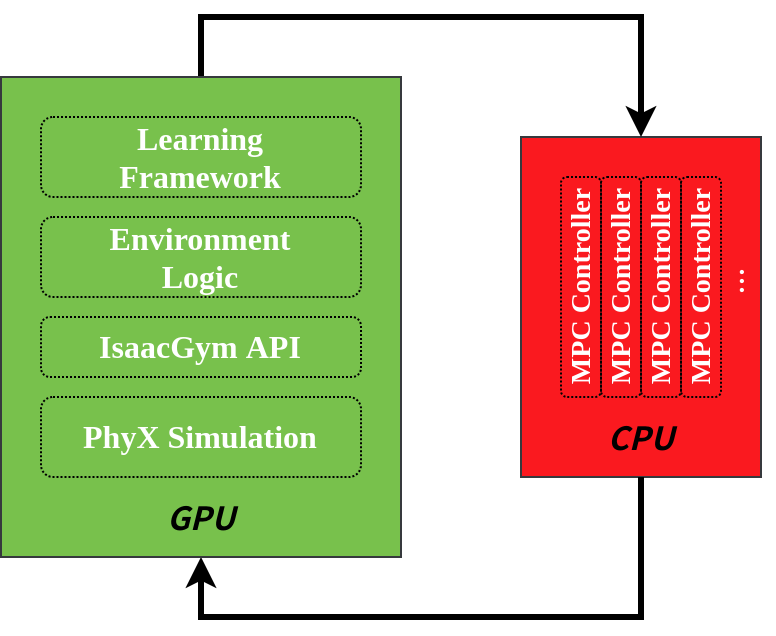

The diagram above was exported from draw.io. Its source (the exported page's mxGraphModel, read from the mxfile embedded in the PNG):
<mxGraphModel dx="591" dy="511" grid="1" gridSize="10" guides="1" tooltips="1" connect="1" arrows="1" fold="1" page="1" pageScale="1" pageWidth="827" pageHeight="1169" math="0" shadow="0">
  <root>
    <mxCell id="0" />
    <mxCell id="1" parent="0" />
    <mxCell id="56" value="" style="rounded=0;whiteSpace=wrap;html=1;fillColor=#FA191F;fontFamily=Times New Roman;fontSize=13;strokeColor=#36393d;sketch=0;fontColor=#FFFFFF;glass=0;shadow=0;" parent="1" vertex="1">
      <mxGeometry x="440" y="290" width="120" height="170" as="geometry" />
    </mxCell>
    <mxCell id="59" style="edgeStyle=orthogonalEdgeStyle;rounded=0;html=1;startArrow=none;startFill=0;entryX=0.5;entryY=1;entryDx=0;entryDy=0;fontFamily=Times New Roman;fontSize=13;sketch=0;strokeWidth=3;" parent="1" source="56" target="49" edge="1">
      <mxGeometry relative="1" as="geometry">
        <mxPoint x="340" y="580" as="targetPoint" />
        <Array as="points">
          <mxPoint x="500" y="530" />
          <mxPoint x="280" y="530" />
        </Array>
      </mxGeometry>
    </mxCell>
    <mxCell id="58" style="edgeStyle=orthogonalEdgeStyle;rounded=0;html=1;startArrow=none;startFill=0;entryX=0.5;entryY=0;entryDx=0;entryDy=0;exitX=0.5;exitY=0;exitDx=0;exitDy=0;fontFamily=Times New Roman;fontSize=13;sketch=0;strokeWidth=3;" parent="1" source="49" target="56" edge="1">
      <mxGeometry relative="1" as="geometry">
        <mxPoint x="280" y="170" as="targetPoint" />
        <Array as="points">
          <mxPoint x="280" y="230" />
          <mxPoint x="500" y="230" />
        </Array>
      </mxGeometry>
    </mxCell>
    <mxCell id="49" value="" style="rounded=0;whiteSpace=wrap;html=1;fillColor=#78C14C;fontFamily=Times New Roman;fontSize=13;strokeColor=#36393d;sketch=0;fillStyle=auto;" parent="1" vertex="1">
      <mxGeometry x="180" y="260" width="200" height="240" as="geometry" />
    </mxCell>
    <mxCell id="4" value="Learning&lt;br style=&quot;font-size: 16px;&quot;&gt;Framework" style="rounded=1;whiteSpace=wrap;html=1;fontFamily=Times New Roman;fontSize=16;fontStyle=1;fillColor=none;strokeWidth=1;dashed=1;dashPattern=1 1;sketch=0;fontColor=#FFFFFF;" parent="1" vertex="1">
      <mxGeometry x="200" y="280" width="160" height="40" as="geometry" />
    </mxCell>
    <mxCell id="7" value="Environment&lt;br style=&quot;font-size: 16px;&quot;&gt;Logic" style="rounded=1;whiteSpace=wrap;html=1;fontFamily=Times New Roman;fontSize=16;fontStyle=1;fillColor=none;strokeWidth=1;dashed=1;dashPattern=1 1;sketch=0;fontColor=#FFFFFF;" parent="1" vertex="1">
      <mxGeometry x="200" y="330" width="160" height="40" as="geometry" />
    </mxCell>
    <mxCell id="8" value="PhyX Simulation" style="rounded=1;whiteSpace=wrap;html=1;fontFamily=Times New Roman;fontSize=16;fontStyle=1;fillColor=none;strokeWidth=1;dashed=1;dashPattern=1 1;sketch=0;fontColor=#FFFFFF;" parent="1" vertex="1">
      <mxGeometry x="200" y="420" width="160" height="40" as="geometry" />
    </mxCell>
    <mxCell id="14" value="MPC Controller" style="rounded=1;fontFamily=Times New Roman;fontSize=14;direction=east;horizontal=0;labelPosition=center;verticalLabelPosition=middle;align=center;verticalAlign=middle;fontStyle=1;whiteSpace=wrap;html=1;fillColor=none;dashed=1;dashPattern=1 1;sketch=0;fontColor=#FFFFFF;" parent="1" vertex="1">
      <mxGeometry x="460" y="310" width="20" height="110" as="geometry" />
    </mxCell>
    <mxCell id="33" value="IsaacGym API" style="rounded=1;whiteSpace=wrap;html=1;fontFamily=Times New Roman;fontSize=16;fontStyle=1;fillColor=none;strokeWidth=1;dashed=1;dashPattern=1 1;sketch=0;fontColor=#FFFFFF;" parent="1" vertex="1">
      <mxGeometry x="200" y="380" width="160" height="30" as="geometry" />
    </mxCell>
    <mxCell id="50" value="GPU" style="text;html=1;align=center;verticalAlign=middle;resizable=0;points=[];autosize=1;strokeColor=none;fillColor=none;fontFamily=Lucida Console;fontSize=16;fontStyle=3;horizontal=1;sketch=0;fontColor=#000000;" parent="1" vertex="1">
      <mxGeometry x="255" y="470" width="50" height="20" as="geometry" />
    </mxCell>
    <mxCell id="55" value="..." style="text;html=1;align=center;verticalAlign=middle;resizable=0;points=[];autosize=1;strokeColor=none;fillColor=none;fontFamily=Times New Roman;fontSize=18;horizontal=0;sketch=0;fontColor=#FFFFFF;" parent="1" vertex="1">
      <mxGeometry x="526" y="353" width="40" height="20" as="geometry" />
    </mxCell>
    <mxCell id="57" value="CPU" style="text;html=1;align=center;verticalAlign=middle;resizable=0;points=[];autosize=1;strokeColor=none;fillColor=none;fontFamily=Lucida Console;fontSize=16;fontStyle=3;rounded=0;shadow=0;sketch=0;fontColor=#000000;" parent="1" vertex="1">
      <mxGeometry x="480" y="430" width="40" height="20" as="geometry" />
    </mxCell>
    <mxCell id="68" value="MPC Controller" style="rounded=1;fontFamily=Times New Roman;fontSize=14;direction=east;horizontal=0;labelPosition=center;verticalLabelPosition=middle;align=center;verticalAlign=middle;fontStyle=1;whiteSpace=wrap;html=1;fillColor=none;dashed=1;dashPattern=1 1;sketch=0;fontColor=#FFFFFF;" parent="1" vertex="1">
      <mxGeometry x="480" y="310" width="20" height="110" as="geometry" />
    </mxCell>
    <mxCell id="69" value="MPC Controller" style="rounded=1;fontFamily=Times New Roman;fontSize=14;direction=east;horizontal=0;labelPosition=center;verticalLabelPosition=middle;align=center;verticalAlign=middle;fontStyle=1;whiteSpace=wrap;html=1;fillColor=none;dashed=1;dashPattern=1 1;sketch=0;fontColor=#FFFFFF;" parent="1" vertex="1">
      <mxGeometry x="500" y="310" width="20" height="110" as="geometry" />
    </mxCell>
    <mxCell id="70" value="MPC Controller" style="rounded=1;fontFamily=Times New Roman;fontSize=14;direction=east;horizontal=0;labelPosition=center;verticalLabelPosition=middle;align=center;verticalAlign=middle;fontStyle=1;whiteSpace=wrap;html=1;fillColor=none;dashed=1;dashPattern=1 1;sketch=0;fontColor=#FFFFFF;" parent="1" vertex="1">
      <mxGeometry x="520" y="310" width="20" height="110" as="geometry" />
    </mxCell>
  </root>
</mxGraphModel>